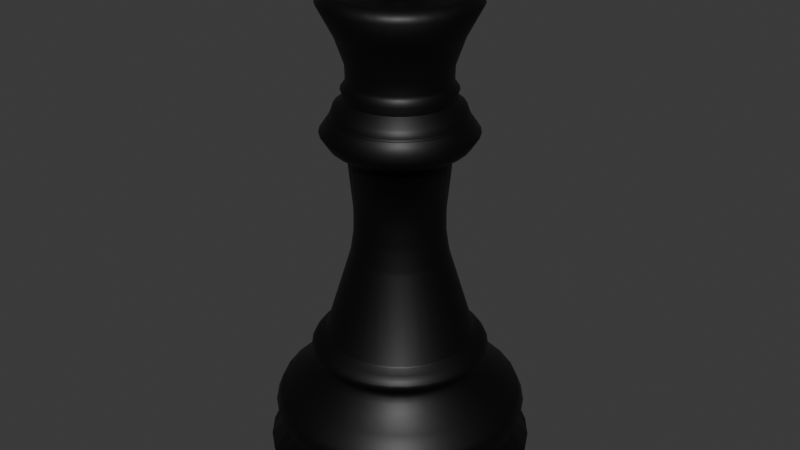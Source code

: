 # Source: queenchesspiece_black.blend  (saved by Blender 4.2.66; exported with 4.5.12 LTS)
import bpy
from mathutils import Matrix  # noqa: F401  (used for matrix-valued properties, if any)

bpy.ops.wm.read_factory_settings(use_empty=True)
scene = bpy.context.scene
scene.name = 'Scene'

# ---- materials (node trees are filled in below, after node groups)
mat_material = bpy.data.materials.new('Material')
mat_material.alpha_threshold = 0.0
mat_material.roughness = 0.5
mat_material.line_color = (0.0, 0.0, 0.0, 1.0)

# ---- material node trees
mat_material.use_nodes = True; mat_material.node_tree.nodes.clear()
_N = mat_material.node_tree.nodes; _L = mat_material.node_tree.links
n0 = _N.new('ShaderNodeOutputMaterial'); n0.name = 'Material Output'; n0.location = (300, 300)
n1 = _N.new('ShaderNodeBsdfPrincipled'); n1.name = 'Principled BSDF'; n1.location = (10, 300)
n1.inputs[0].default_value = (0.0, 0.0, 0.0, 1.0)
n1.inputs[3].default_value = 1.45
_L.new(n1.outputs[0], n0.inputs[0])
n0.is_active_output = True

# ---- world
world_world = bpy.data.worlds.new('World'); scene.world = world_world
world_world.use_nodes = True; world_world.node_tree.nodes.clear()
_N = world_world.node_tree.nodes; _L = world_world.node_tree.links
n0 = _N.new('ShaderNodeOutputWorld'); n0.name = 'World Output'; n0.location = (300, 300)
n1 = _N.new('ShaderNodeBackground'); n1.name = 'Background'; n1.location = (10, 300)
n1.inputs[0].default_value = (0.05088, 0.05088, 0.05088, 1.0)
_L.new(n1.outputs[0], n0.inputs[0])
n0.is_active_output = True
world_world.color = (0.05088, 0.05088, 0.05088)
world_world.sun_shadow_jitter_overblur = 0.0

# ---- meshes
me_cube = bpy.data.meshes.new('Cube')
me_cube.from_pydata([(0.0, 0.0, 0.0), (0.9129, -8.718e-08, 0.6444), (0.9494, -7.435e-08, 0.5496), (0.8848, -5.02e-08, 0.371), (1.0, -3.057e-08, 0.226), (0.8933, 0.0, 0.0), (0.6629, -1.404e-07, 1.038), (0.3736, -3.496e-07, 2.584), (0.5609, -3.703e-07, 2.737), (0.4613, -3.949e-07, 2.919), (0.4074, -4.116e-07, 3.043), (0.3737, -4.347e-07, 3.213), (0.5624, -4.927e-07, 3.642), (0.5017, -5.031e-07, 3.719), (0.4242, -5.013e-07, 3.705), (0.3602, -5.036e-07, 3.722), (0.2658, -5.017e-07, 3.709), (0.1242, -5.14e-07, 3.799), (0.002871, -5.411e-07, 4.0), (0.9192, -1.577e-08, 0.1165), (0.9045, -1.091e-08, 0.08064), (0.7121, -1.123e-07, 0.8304), (0.7977, -1.003e-07, 0.7411), (0.6314, -1.34e-07, 0.9908), (0.6276, -1.307e-07, 0.9658), (0.6537, -1.226e-07, 0.9062), (0.6342, -1.277e-07, 0.9441), (0.6305, -1.475e-07, 1.091), (0.6061, -1.505e-07, 1.113), (0.6516, -1.436e-07, 1.061), (0.64, -1.46e-07, 1.079), (0.5511, -1.565e-07, 1.157), (0.5598, -1.549e-07, 1.145), (0.3573, -2.449e-07, 1.81), (0.3641, -2.407e-07, 1.78), (0.334, -2.687e-07, 1.986), (0.3369, -2.638e-07, 1.95), (0.3341, -2.941e-07, 2.174), (0.3319, -2.866e-07, 2.119), (0.4669, -3.545e-07, 2.621), (0.5058, -3.587e-07, 2.651), (0.4803, -3.556e-07, 2.628), (0.4851, -3.56e-07, 2.632), (0.4995, -3.577e-07, 2.644), (0.4949, -3.571e-07, 2.64), (0.4886, -3.848e-07, 2.844), (0.4923, -3.84e-07, 2.838), (0.4973, -3.829e-07, 2.83), (0.4809, -3.871e-07, 2.861), (0.4762, -3.889e-07, 2.874), (0.4808, -3.871e-07, 2.862), (0.4867, -3.854e-07, 2.849), (0.4886, -3.848e-07, 2.845), (0.3713, -4.02e-07, 2.972), (0.3708, -4.022e-07, 2.973), (0.3745, -4.183e-07, 3.092), (0.3771, -4.175e-07, 3.086), (0.3707, -4.206e-07, 3.109), (0.3718, -4.195e-07, 3.101), (0.443, -4.616e-07, 3.412), (0.4382, -4.599e-07, 3.4), (0.4557, -4.652e-07, 3.439), (0.4455, -4.624e-07, 3.418), (0.09405, -5.364e-07, 3.965), (0.03055, -5.4e-07, 3.992), (0.04238, -5.395e-07, 3.988), (0.1402, -5.295e-07, 3.914), (0.1383, -5.303e-07, 3.92), (0.1338, -5.313e-07, 3.927), (0.1088, -5.349e-07, 3.954), (0.1132, -5.343e-07, 3.95), (0.1016, -5.357e-07, 3.96), (0.07535, -5.376e-07, 3.974), (0.08741, -5.368e-07, 3.968), (0.1036, -5.355e-07, 3.958), (0.1088, -5.349e-07, 3.954), (0.08115, -5.372e-07, 3.971), (0.08459, -5.37e-07, 3.97), (0.09208, -5.365e-07, 3.966), (0.094, -5.364e-07, 3.965)], [(2, 1), (3, 2), (4, 3), (0, 5), (12, 13), (13, 14), (14, 15), (15, 16), (16, 17), (19, 20), (19, 4), (20, 5), (21, 22), (22, 1), (23, 24), (23, 6), (25, 26), (25, 21), (26, 24), (27, 28), (29, 30), (29, 6), (30, 27), (31, 32), (32, 28), (33, 34), (34, 31), (35, 36), (36, 33), (37, 38), (37, 7), (38, 35), (39, 7), (40, 8), (41, 42), (41, 39), (43, 44), (43, 40), (44, 42), (46, 47), (46, 45), (47, 8), (49, 50), (49, 9), (50, 48), (51, 52), (51, 48), (52, 45), (53, 54), (53, 9), (54, 10), (55, 56), (56, 10), (57, 58), (57, 11), (58, 55), (59, 60), (60, 11), (61, 62), (61, 12), (62, 59), (64, 65), (64, 18), (66, 17), (67, 68), (67, 66), (69, 70), (70, 68), (71, 63), (72, 65), (74, 75), (74, 71), (75, 69), (76, 77), (76, 72), (77, 73), (78, 79), (78, 73), (79, 63)], [])
_uv = me_cube.uv_layers.new(name='UVMap')
_uv.uv.foreach_set('vector', [])
me_cube.materials.append(mat_material)
me_cube.use_mirror_vertex_groups = False
me_cube.update()

# ---- objects
ob_cube = bpy.data.objects.new('Cube', me_cube)

# ---- transforms, parenting, visibility, modifiers, constraints
ob_cube.location = (0.0, 0.0, 0.0)
ob_cube.lock_rotations_4d = False
ob_cube.empty_display_type = 'ARROWS'
ob_cube.lineart.crease_threshold = 0.0
_m = ob_cube.modifiers.new('Screw', 'SCREW')
_m.steps = 32
_m.render_steps = 32
_m.use_normal_calculate = True
_m.use_merge_vertices = True

# ---- collection membership
scene.collection.objects.link(ob_cube)

# ---- scene / render settings (as saved in the file)
scene.frame_start = 1; scene.frame_end = 250; scene.frame_set(1)
scene.render.engine = 'BLENDER_EEVEE_NEXT'
bpy.context.view_layer.update()

# ---- added for rendering (the .blend has no active camera and no usable light): camera, sun
cam_auto = bpy.data.cameras.new('AutoCamera')
cam_auto.lens = 50.0
cam_auto.sensor_width = 36.0
cam_auto.clip_end = 1000.0
ob_auto_camera = bpy.data.objects.new('AutoCamera', cam_auto)
scene.collection.objects.link(ob_auto_camera)
ob_auto_camera.location = (4.53266, -5.43919, 5.62613)
ob_auto_camera.rotation_euler = (1.09748, -7.21219e-08, 0.694738)
scene.camera = ob_auto_camera
light_auto_sun = bpy.data.lights.new('AutoSun', 'SUN')
light_auto_sun.energy = 3.0
light_auto_sun.angle = 0.0523599
ob_auto_sun = bpy.data.objects.new('AutoSun', light_auto_sun)
scene.collection.objects.link(ob_auto_sun)
ob_auto_sun.rotation_euler = (0.872665, 0.174533, 0.523599)
bpy.context.view_layer.update()
